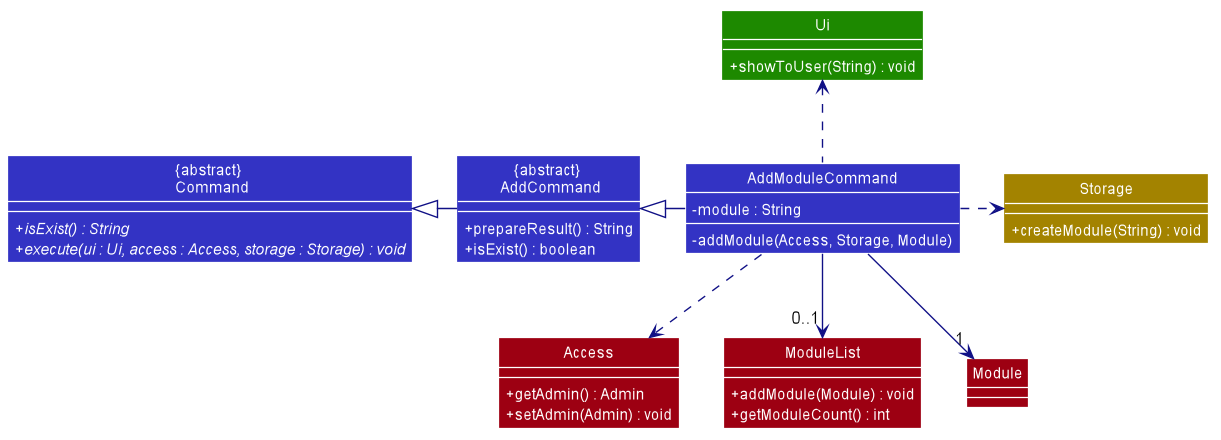

The diagram above was rendered by PlantUML. Its source (embedded in the PNG):
@startuml








skinparam BackgroundColor #FFFFFFF

skinparam Shadowing false

skinparam Class {
    FontColor #FFFFFF
    BorderThickness 1
    BorderColor #FFFFFF
    StereotypeFontColor #FFFFFF
    FontName Arial
}

skinparam Actor {
    BorderColor #000000
    Color #000000
    FontName Arial
}

skinparam Sequence {
    MessageAlign center
    BoxFontSize 15
    BoxPadding 0
    BoxFontColor #FFFFFF
    FontName Arial
}

skinparam Participant {
    FontColor #FFFFFFF
    Padding 20
}

skinparam MinClassWidth 50
skinparam ParticipantPadding 10
skinparam Shadowing false
skinparam DefaultTextAlignment center
skinparam packageStyle Rectangle
skinparam classAttributeIconSize 0
skinparam classAttributeFontColor white
skinparam classAttributeFontSize 12

hide footbox
hide members
hide circle
show member
skinparam arrowThickness 1.1

class "{abstract} \n AddCommand" as AddCommand #3333C4 {
    + prepareResult() : String
    + isExist() : boolean
}

class "{abstract} \n Command" as Command #3333C4 {
    + {abstract} isExist() : String
    + {abstract} execute(ui : Ui, access : Access, storage : Storage) : void
}

class Access #9D0012 {
    + getAdmin() : Admin
    + setAdmin(Admin) : void
}

class Storage #A38300 {
    + createModule(String) : void
}

class ModuleList #9D0012 {
    + addModule(Module) : void
    + getModuleCount() : int
}

class Module #9D0012 {
}

class Ui #1D8900 {
    + showToUser(String) : void
}

class AddModuleCommand #3333C4 {
    - module : String
    - addModule(Access, Storage, Module)
}

AddCommand <|-right[#101086]- AddModuleCommand
Command <|-right[#101086]- AddCommand

AddModuleCommand .down[#101086].> Access
AddModuleCommand .right[#101086].> Storage
AddModuleCommand -down[#101086]-> "0..1" ModuleList
AddModuleCommand .up[#101086].> Ui
AddModuleCommand -down[#101086]-> "1" Module


@enduml